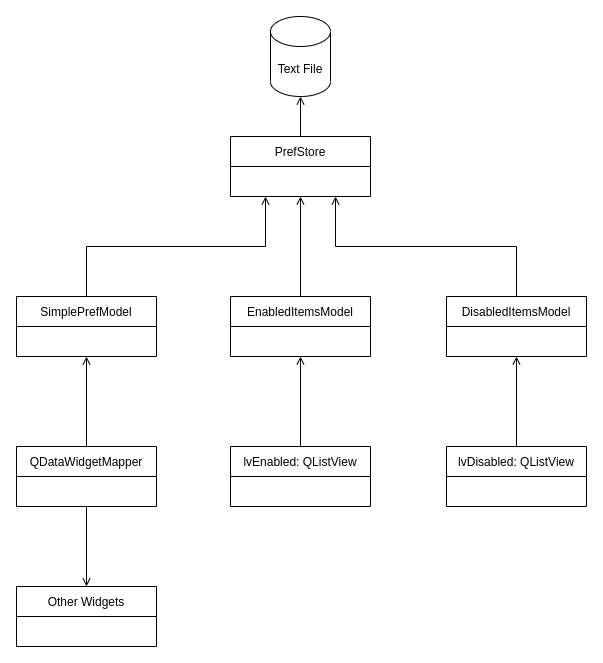

The diagram above was exported from draw.io. Its source (the exported page's mxGraphModel, read from the mxfile embedded in the PNG):
<mxGraphModel dx="1103" dy="1022" grid="1" gridSize="10" guides="1" tooltips="1" connect="1" arrows="1" fold="1" page="1" pageScale="1" pageWidth="827" pageHeight="1169" math="0" shadow="0">
  <root>
    <mxCell id="0" />
    <mxCell id="1" parent="0" />
    <mxCell id="wgU8Q5nrkiEMLoVggTow-13" style="edgeStyle=orthogonalEdgeStyle;rounded=0;orthogonalLoop=1;jettySize=auto;html=1;exitX=0.5;exitY=0;exitDx=0;exitDy=0;endArrow=open;endFill=0;" edge="1" parent="1" source="wgU8Q5nrkiEMLoVggTow-1" target="wgU8Q5nrkiEMLoVggTow-12">
      <mxGeometry relative="1" as="geometry" />
    </mxCell>
    <mxCell id="wgU8Q5nrkiEMLoVggTow-1" value="PrefStore" style="swimlane;fontStyle=0;childLayout=stackLayout;horizontal=1;startSize=30;horizontalStack=0;resizeParent=1;resizeParentMax=0;resizeLast=0;collapsible=1;marginBottom=0;" vertex="1" parent="1">
      <mxGeometry x="344" y="160" width="140" height="60" as="geometry" />
    </mxCell>
    <mxCell id="wgU8Q5nrkiEMLoVggTow-14" style="edgeStyle=orthogonalEdgeStyle;rounded=0;orthogonalLoop=1;jettySize=auto;html=1;entryX=0.25;entryY=1;entryDx=0;entryDy=0;endArrow=open;endFill=0;exitX=0.5;exitY=0;exitDx=0;exitDy=0;" edge="1" parent="1" source="wgU8Q5nrkiEMLoVggTow-5" target="wgU8Q5nrkiEMLoVggTow-1">
      <mxGeometry relative="1" as="geometry" />
    </mxCell>
    <mxCell id="wgU8Q5nrkiEMLoVggTow-5" value="SimplePrefModel" style="swimlane;fontStyle=0;childLayout=stackLayout;horizontal=1;startSize=30;horizontalStack=0;resizeParent=1;resizeParentMax=0;resizeLast=0;collapsible=1;marginBottom=0;" vertex="1" parent="1">
      <mxGeometry x="130" y="320" width="140" height="60" as="geometry" />
    </mxCell>
    <mxCell id="wgU8Q5nrkiEMLoVggTow-15" style="edgeStyle=orthogonalEdgeStyle;rounded=0;orthogonalLoop=1;jettySize=auto;html=1;exitX=0.5;exitY=0;exitDx=0;exitDy=0;entryX=0.5;entryY=1;entryDx=0;entryDy=0;endArrow=open;endFill=0;" edge="1" parent="1" source="wgU8Q5nrkiEMLoVggTow-6" target="wgU8Q5nrkiEMLoVggTow-1">
      <mxGeometry relative="1" as="geometry" />
    </mxCell>
    <mxCell id="wgU8Q5nrkiEMLoVggTow-6" value="EnabledItemsModel" style="swimlane;fontStyle=0;childLayout=stackLayout;horizontal=1;startSize=30;horizontalStack=0;resizeParent=1;resizeParentMax=0;resizeLast=0;collapsible=1;marginBottom=0;" vertex="1" parent="1">
      <mxGeometry x="344" y="320" width="140" height="60" as="geometry" />
    </mxCell>
    <mxCell id="wgU8Q5nrkiEMLoVggTow-16" style="edgeStyle=orthogonalEdgeStyle;rounded=0;orthogonalLoop=1;jettySize=auto;html=1;exitX=0.5;exitY=0;exitDx=0;exitDy=0;entryX=0.75;entryY=1;entryDx=0;entryDy=0;endArrow=open;endFill=0;" edge="1" parent="1" source="wgU8Q5nrkiEMLoVggTow-7" target="wgU8Q5nrkiEMLoVggTow-1">
      <mxGeometry relative="1" as="geometry" />
    </mxCell>
    <mxCell id="wgU8Q5nrkiEMLoVggTow-7" value="DisabledItemsModel" style="swimlane;fontStyle=0;childLayout=stackLayout;horizontal=1;startSize=30;horizontalStack=0;resizeParent=1;resizeParentMax=0;resizeLast=0;collapsible=1;marginBottom=0;" vertex="1" parent="1">
      <mxGeometry x="560" y="320" width="140" height="60" as="geometry" />
    </mxCell>
    <mxCell id="wgU8Q5nrkiEMLoVggTow-8" value="Other Widgets" style="swimlane;fontStyle=0;childLayout=stackLayout;horizontal=1;startSize=30;horizontalStack=0;resizeParent=1;resizeParentMax=0;resizeLast=0;collapsible=1;marginBottom=0;" vertex="1" parent="1">
      <mxGeometry x="130" y="610" width="140" height="60" as="geometry" />
    </mxCell>
    <mxCell id="wgU8Q5nrkiEMLoVggTow-17" style="edgeStyle=orthogonalEdgeStyle;rounded=0;orthogonalLoop=1;jettySize=auto;html=1;exitX=0.5;exitY=0;exitDx=0;exitDy=0;entryX=0.5;entryY=1;entryDx=0;entryDy=0;endArrow=open;endFill=0;" edge="1" parent="1" source="wgU8Q5nrkiEMLoVggTow-9" target="wgU8Q5nrkiEMLoVggTow-5">
      <mxGeometry relative="1" as="geometry" />
    </mxCell>
    <mxCell id="wgU8Q5nrkiEMLoVggTow-18" style="edgeStyle=orthogonalEdgeStyle;rounded=0;orthogonalLoop=1;jettySize=auto;html=1;exitX=0.5;exitY=1;exitDx=0;exitDy=0;entryX=0.5;entryY=0;entryDx=0;entryDy=0;endArrow=open;endFill=0;" edge="1" parent="1" source="wgU8Q5nrkiEMLoVggTow-9" target="wgU8Q5nrkiEMLoVggTow-8">
      <mxGeometry relative="1" as="geometry" />
    </mxCell>
    <mxCell id="wgU8Q5nrkiEMLoVggTow-9" value="QDataWidgetMapper" style="swimlane;fontStyle=0;childLayout=stackLayout;horizontal=1;startSize=30;horizontalStack=0;resizeParent=1;resizeParentMax=0;resizeLast=0;collapsible=1;marginBottom=0;" vertex="1" parent="1">
      <mxGeometry x="130" y="470" width="140" height="60" as="geometry" />
    </mxCell>
    <mxCell id="wgU8Q5nrkiEMLoVggTow-19" style="edgeStyle=orthogonalEdgeStyle;rounded=0;orthogonalLoop=1;jettySize=auto;html=1;exitX=0.5;exitY=0;exitDx=0;exitDy=0;entryX=0.5;entryY=1;entryDx=0;entryDy=0;endArrow=open;endFill=0;" edge="1" parent="1" source="wgU8Q5nrkiEMLoVggTow-10" target="wgU8Q5nrkiEMLoVggTow-6">
      <mxGeometry relative="1" as="geometry" />
    </mxCell>
    <mxCell id="wgU8Q5nrkiEMLoVggTow-10" value="lvEnabled: QListView" style="swimlane;fontStyle=0;childLayout=stackLayout;horizontal=1;startSize=30;horizontalStack=0;resizeParent=1;resizeParentMax=0;resizeLast=0;collapsible=1;marginBottom=0;" vertex="1" parent="1">
      <mxGeometry x="344" y="470" width="140" height="60" as="geometry" />
    </mxCell>
    <mxCell id="wgU8Q5nrkiEMLoVggTow-20" style="edgeStyle=orthogonalEdgeStyle;rounded=0;orthogonalLoop=1;jettySize=auto;html=1;exitX=0.5;exitY=0;exitDx=0;exitDy=0;entryX=0.5;entryY=1;entryDx=0;entryDy=0;endArrow=open;endFill=0;" edge="1" parent="1" source="wgU8Q5nrkiEMLoVggTow-11" target="wgU8Q5nrkiEMLoVggTow-7">
      <mxGeometry relative="1" as="geometry" />
    </mxCell>
    <mxCell id="wgU8Q5nrkiEMLoVggTow-11" value="lvDisabled: QListView" style="swimlane;fontStyle=0;childLayout=stackLayout;horizontal=1;startSize=30;horizontalStack=0;resizeParent=1;resizeParentMax=0;resizeLast=0;collapsible=1;marginBottom=0;" vertex="1" parent="1">
      <mxGeometry x="560" y="470" width="140" height="60" as="geometry" />
    </mxCell>
    <mxCell id="wgU8Q5nrkiEMLoVggTow-12" value="Text File" style="shape=cylinder3;whiteSpace=wrap;html=1;boundedLbl=1;backgroundOutline=1;size=15;" vertex="1" parent="1">
      <mxGeometry x="384" y="40" width="60" height="80" as="geometry" />
    </mxCell>
  </root>
</mxGraphModel>